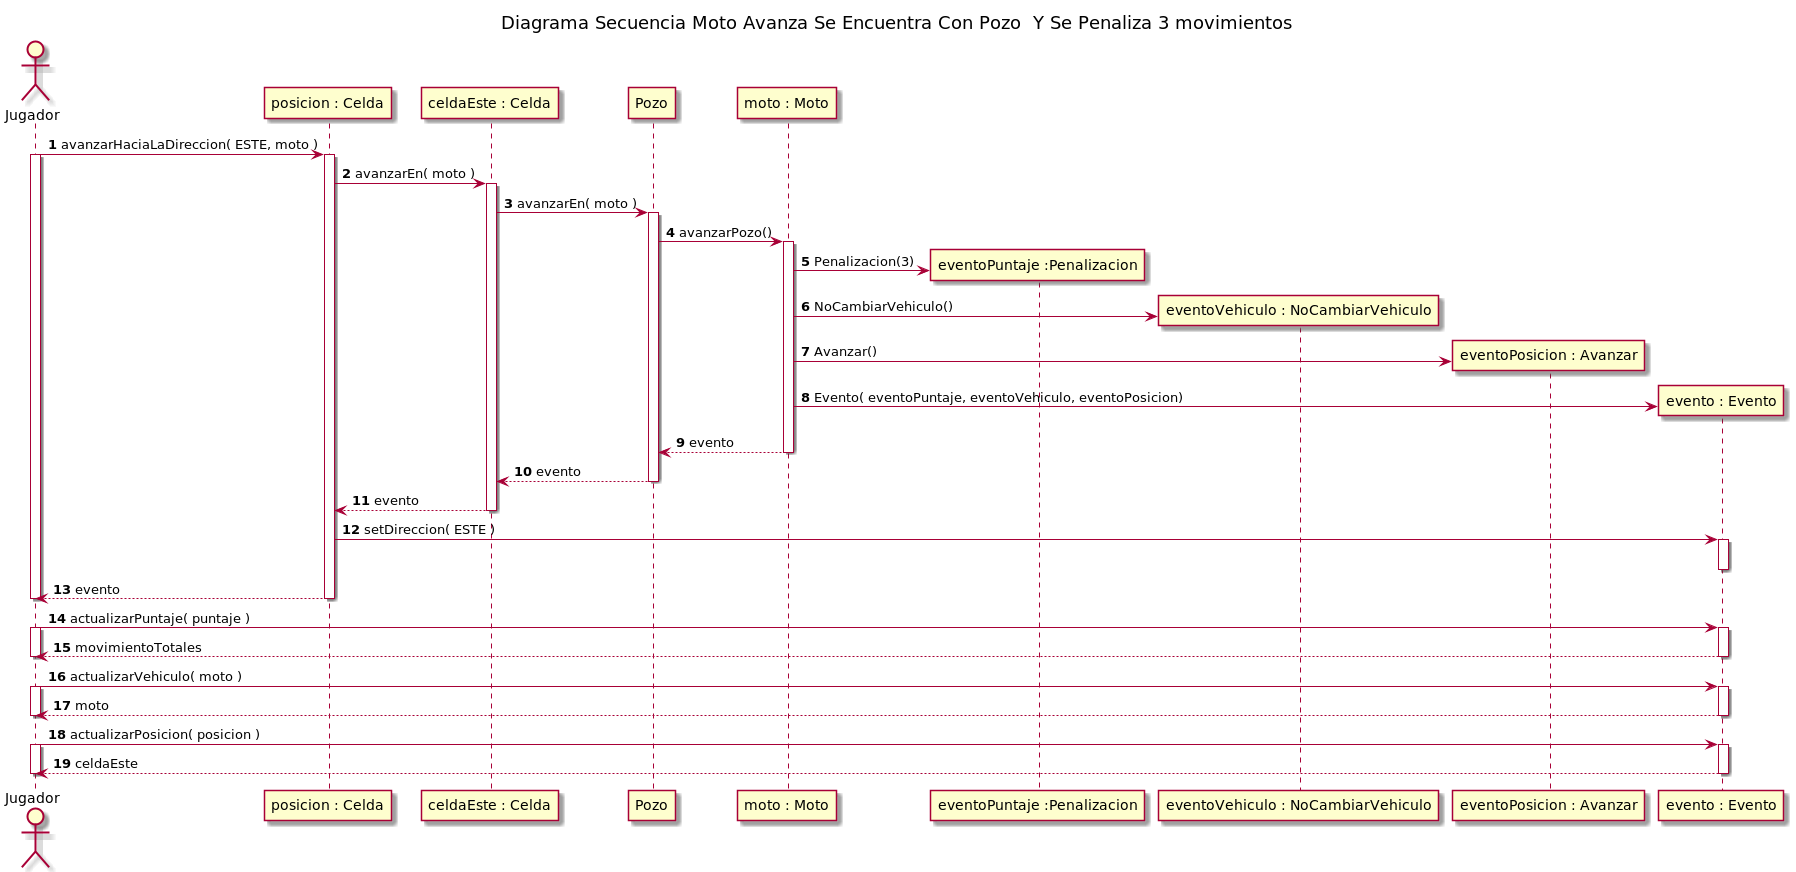

The diagram above was rendered by PlantUML. Its source (embedded in the PNG):
@startuml
title Diagrama Secuencia Moto Avanza Se Encuentra Con Pozo  Y Se Penaliza 3 movimientos

autonumber

actor Jugador

Jugador -> "posicion : Celda"++: avanzarHaciaLaDireccion( ESTE, moto )

activate Jugador
"posicion : Celda" -> "celdaEste : Celda"++: avanzarEn( moto )


"celdaEste : Celda" -> Pozo++: avanzarEn( moto )
Pozo -> "moto : Moto"++: avanzarPozo()

create "eventoPuntaje :Penalizacion"
"moto : Moto"-> "eventoPuntaje :Penalizacion": Penalizacion(3)

create "eventoVehiculo : NoCambiarVehiculo"
"moto : Moto"-> "eventoVehiculo : NoCambiarVehiculo": NoCambiarVehiculo()

create "eventoPosicion : Avanzar"
"moto : Moto"-> "eventoPosicion : Avanzar": Avanzar()

create "evento : Evento"
"moto : Moto"  -> "evento : Evento": Evento( eventoPuntaje, eventoVehiculo, eventoPosicion)


"moto : Moto" --> Pozo: evento
deactivate "moto : Moto"

Pozo --> "celdaEste : Celda": evento
deactivate Pozo


"celdaEste : Celda" --> "posicion : Celda": evento
deactivate "celdaEste : Celda"

"posicion : Celda" -> "evento : Evento"++: setDireccion( ESTE )
deactivate "evento : Evento"
"posicion : Celda" --> Jugador--: evento
deactivate Jugador

Jugador -> "evento : Evento"++: actualizarPuntaje( puntaje )
activate Jugador
Jugador <-- "evento : Evento"--: movimientoTotales
deactivate Jugador

Jugador -> "evento : Evento"++: actualizarVehiculo( moto )
activate Jugador
Jugador <-- "evento : Evento"--: moto
deactivate Jugador

Jugador -> "evento : Evento"++: actualizarPosicion( posicion )
activate Jugador
Jugador <-- "evento : Evento"--: celdaEste
deactivate Jugador

@enduml